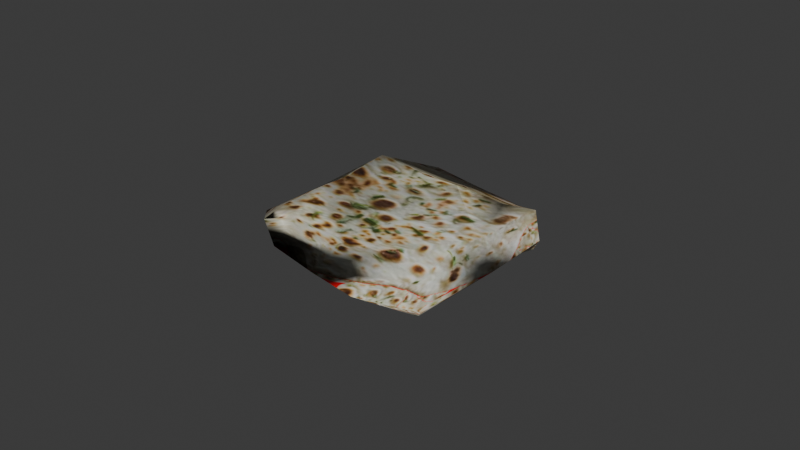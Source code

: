 # Source: breadunleaven.blend  (saved by Blender 4.5.92; exported with 4.5.12 LTS)
import bpy
from mathutils import Matrix  # noqa: F401  (used for matrix-valued properties, if any)

bpy.ops.wm.read_factory_settings(use_empty=True)
scene = bpy.context.scene
scene.name = 'Scene'

# ---- images (referenced by path relative to the original .blend; pixels are not part of the script)
import os
ASSET_DIR = os.environ.get("B2B_ASSET_DIR", "")  # directory of the original .blend (textures are referenced by path, not embedded)
HERE = os.path.dirname(os.path.abspath(__file__))  # packed textures are extracted next to this script under _unpacked/

def load_image(name, relpath, width, height, colorspace="sRGB"):
    """Load a texture the original file referenced (path relative to the .blend, or extracted next to this script)."""
    p = next((c for c in (os.path.join(HERE, relpath), os.path.join(ASSET_DIR, relpath)) if relpath and os.path.exists(c)), "")
    if p:
        img = bpy.data.images.load(p, check_existing=True)
        img.name = name
    else:  # same state as the original file: an image datablock whose file is absent (Cycles renders it pink)
        img = bpy.data.images.new(name, width, height)
        img.source = "FILE"
        img.filepath = "//" + (relpath or name)
    img.colorspace_settings.name = colorspace
    return img
img_breadunleaven_jpg = load_image('breadunleaven.jpg', '_unpacked/breadunleaven.7ac18d67.jpg', 256, 217, 'sRGB')

# ---- materials (node trees are filled in below, after node groups)
mat_breadunleaven_png = bpy.data.materials.new('breadunleaven.png')
mat_breadunleaven_png.use_backface_culling = True

# ---- material node trees
mat_breadunleaven_png.use_nodes = True; mat_breadunleaven_png.node_tree.nodes.clear()
_N = mat_breadunleaven_png.node_tree.nodes; _L = mat_breadunleaven_png.node_tree.links
n0 = _N.new('ShaderNodeBsdfPrincipled'); n0.name = 'Principled BSDF'; n0.location = (-200, 100)
n1 = _N.new('ShaderNodeOutputMaterial'); n1.name = 'Material Output'; n1.location = (200, 100)
n2 = _N.new('ShaderNodeTexImage'); n2.name = 'Image Texture'; n2.location = (-490, 80)
n2.image = img_breadunleaven_jpg
_L.new(n0.outputs[0], n1.inputs[0])
_L.new(n2.outputs[0], n0.inputs[0])
n1.is_active_output = True

# ---- world
world_world = bpy.data.worlds.new('World'); scene.world = world_world
world_world.use_nodes = True; world_world.node_tree.nodes.clear()
_N = world_world.node_tree.nodes; _L = world_world.node_tree.links
n0 = _N.new('ShaderNodeOutputWorld'); n0.name = 'World Output'; n0.location = (200, 100)
n1 = _N.new('ShaderNodeBackground'); n1.name = 'Background'; n1.location = (-200, 100)
n1.inputs[0].default_value = (0.05088, 0.05088, 0.05088, 1.0)
_L.new(n1.outputs[0], n0.inputs[0])
n0.is_active_output = True
world_world.color = (0.05088, 0.05088, 0.05088)
world_world.sun_shadow_jitter_overblur = 0.0

# ---- meshes
me_model_ms3d_mgeometry_110 = bpy.data.meshes.new('model.ms3d.mGeometry.110')
me_model_ms3d_mgeometry_110.from_pydata([(0.0001811, 0.005701, 0.001164), (0.001197, 0.007612, -0.03398), (0.02189, 0.005282, 0.002214), (-0.02543, 0.00612, 0.00013), (-0.002738, 0.004988, 0.04066), (0.0001811, -0.002341, 0.001164), (0.001197, -0.004252, -0.03398), (0.02189, -0.001922, 0.002214), (-0.02543, -0.00276, 0.00013), (-0.002738, -0.001628, 0.04066)], [], [(0, 2, 1), (3, 4, 0), (3, 0, 1), (2, 0, 4), (5, 6, 7), (8, 5, 9), (8, 6, 5), (7, 9, 5)])
me_model_ms3d_mgeometry_110.polygons.foreach_set('use_smooth', [True] * 8)
_uv = me_model_ms3d_mgeometry_110.uv_layers.new(name='ms3d_uv_layer')
_uv.uv.foreach_set('vector', [0.5042, 0.5081, 0.2545, 0.5067, 0.5049, 0.2631, 0.7539, 0.5095, 0.5035, 0.753, 0.5042, 0.5081, 0.7539, 0.5095, 0.5042, 0.5081, 0.5049, 0.2631, 0.2545, 0.5067, 0.5042, 0.5081, 0.5035, 0.753, 0.5042, 0.5081, 0.5049, 0.2631, 0.2545, 0.5067, 0.7539, 0.5095, 0.5042, 0.5081, 0.5035, 0.753, 0.7539, 0.5095, 0.5049, 0.2631, 0.5042, 0.5081, 0.2545, 0.5067, 0.5035, 0.753, 0.5042, 0.5081])
me_model_ms3d_mgeometry_110.materials.append(mat_breadunleaven_png)
me_model_ms3d_mgeometry_110.use_remesh_preserve_volume = False
me_model_ms3d_mgeometry_110.use_remesh_preserve_attributes = False
me_model_ms3d_mgeometry_110.use_mirror_vertex_groups = False
me_model_ms3d_mgeometry_110.update()
me_model_ms3d_mgeometry_110.normals_split_custom_set([tuple(v) for v in zip(*[iter([0.01667, 0.9992, 0.03711, 0.1468, 0.9873, 0.06073, 0.01101, 0.9714, -0.2372, -0.1279, 0.9917, 0.01535, 0.01751, 0.8971, 0.4415, 0.01667, 0.9992, 0.03711, -0.1279, 0.9917, 0.01535, 0.01667, 0.9992, 0.03711, 0.01101, 0.9714, -0.2372, 0.1468, 0.9873, 0.06073, 0.01667, 0.9992, 0.03711, 0.01751, 0.8971, 0.4415, 0.01553, -0.9992, 0.03702, 0.01825, -0.9396, 0.3418, -0.1137, -0.9934, 0.01171, 0.1591, -0.9856, 0.05679, 0.01553, -0.9992, 0.03702, 0.01302, -0.9136, -0.4063, 0.1591, -0.9856, 0.05679, 0.01825, -0.9396, 0.3418, 0.01553, -0.9992, 0.03702, -0.1137, -0.9934, 0.01171, 0.01302, -0.9136, -0.4063, 0.01553, -0.9992, 0.03702])] * 3)])
me_model_ms3d_mgeometry_001 = bpy.data.meshes.new('model.ms3d.mGeometry.001')
me_model_ms3d_mgeometry_001.from_pydata([(0.03623, 0.00168, 0.002589), (0.03213, 0.00168, 0.02578), (0.03321, 0.00168, -0.04128), (0.02205, 0.00168, 0.04372), (0.03891, 0.00168, -0.0179), (0.02189, 0.005282, 0.002214), (0.02839, 0.007193, -0.03528), (0.01948, 0.004802, 0.03011), (0.02138, 0.00593, -0.01141), (0.02189, -0.001922, 0.002214), (0.02839, -0.003833, -0.03528), (0.01948, -0.001443, 0.03011), (0.02138, -0.00257, -0.01141)], [], [(0, 4, 6), (6, 4, 2), (0, 6, 8), (1, 5, 7), (1, 0, 5), (3, 1, 7), (5, 0, 8), (0, 10, 4), (10, 2, 4), (0, 12, 10), (1, 11, 9), (1, 9, 0), (3, 11, 1), (9, 12, 0)])
me_model_ms3d_mgeometry_001.polygons.foreach_set('use_smooth', [True] * 14)
_uv = me_model_ms3d_mgeometry_001.uv_layers.new(name='ms3d_uv_layer')
_uv.uv.foreach_set('vector', [0.004711, 0.5052, 0.005375, 0.2603, 0.2551, 0.2617, 0.2551, 0.2617, 0.005375, 0.2603, 0.2558, 0.01676, 0.004711, 0.5052, 0.2551, 0.2617, 0.2547, 0.4235, 0.004047, 0.7502, 0.2545, 0.5067, 0.254, 0.6713, 0.004047, 0.7502, 0.008003, 0.5053, 0.2545, 0.5067, 0.2538, 0.7516, 0.007645, 0.7502, 0.254, 0.6713, 0.2545, 0.5067, 0.008003, 0.5053, 0.2547, 0.4235, 0.004711, 0.5052, 0.2551, 0.2617, 0.005375, 0.2603, 0.2551, 0.2617, 0.2558, 0.01676, 0.005375, 0.2603, 0.004711, 0.5052, 0.2547, 0.4235, 0.2551, 0.2617, 0.004047, 0.7502, 0.254, 0.6713, 0.2545, 0.5067, 0.004047, 0.7502, 0.2545, 0.5067, 0.008003, 0.5053, 0.2538, 0.7516, 0.254, 0.6713, 0.007645, 0.7502, 0.2545, 0.5067, 0.2547, 0.4235, 0.008003, 0.5053])
me_model_ms3d_mgeometry_001.materials.append(mat_breadunleaven_png)
me_model_ms3d_mgeometry_001.use_remesh_preserve_volume = False
me_model_ms3d_mgeometry_001.use_remesh_preserve_attributes = False
me_model_ms3d_mgeometry_001.use_mirror_vertex_groups = False
me_model_ms3d_mgeometry_001.update()
me_model_ms3d_mgeometry_001.normals_split_custom_set([tuple(v) for v in zip(*[iter([-0.02023, -0.4265, 0.9042, 0.4581, 0.8842, -0.09142, 0.2767, 0.9151, -0.2931, 0.2767, 0.9151, -0.2931, 0.4581, 0.8842, -0.09142, 0.5999, 0.7654, -0.2329, -0.02023, -0.4265, 0.9042, 0.2767, 0.9151, -0.2931, -0.1531, 0.988, 0.01901, 0.2258, -0.9694, 0.0966, 0.07418, 0.9959, 0.05125, 0.1548, 0.9879, -0.0102, 0.2258, -0.9694, 0.0966, -0.02023, -0.4265, 0.9042, 0.07418, 0.9959, 0.05125, 0.5815, -0.454, -0.6751, 0.2258, -0.9694, 0.0966, 0.1548, 0.9879, -0.0102, 0.07418, 0.9959, 0.05125, -0.02023, -0.4265, 0.9042, -0.1531, 0.988, 0.01901, -0.02023, -0.4265, 0.9042, 0.7405, -0.6708, 0.04157, 0.4581, 0.8842, -0.09142, 0.7405, -0.6708, 0.04157, 0.5999, 0.7654, -0.2329, 0.4581, 0.8842, -0.09142, -0.02023, -0.4265, 0.9042, 0.4342, -0.8916, 0.1287, 0.7405, -0.6708, 0.04157, 0.2258, -0.9694, 0.0966, 0.3997, -0.9166, 0.004326, 0.3137, -0.9472, 0.06668, 0.2258, -0.9694, 0.0966, 0.3137, -0.9472, 0.06668, -0.02023, -0.4265, 0.9042, 0.5815, -0.454, -0.6751, 0.3997, -0.9166, 0.004326, 0.2258, -0.9694, 0.0966, 0.3137, -0.9472, 0.06668, 0.4342, -0.8916, 0.1287, -0.02023, -0.4265, 0.9042])] * 3)])
me_model_ms3d_mgeometry_002 = bpy.data.meshes.new('model.ms3d.mGeometry.002')
me_model_ms3d_mgeometry_002.from_pydata([(-0.03639, 0.00168, -0.0003107), (-0.02322, 0.008031, -0.03728), (-0.03335, 0.00168, -0.02332), (-0.03409, 0.00168, 0.0462), (-0.04009, 0.00168, 0.0228), (-0.01839, 0.001667, -0.04336), (-0.02543, 0.00612, 0.00013), (-0.02956, 0.005407, 0.04172), (-0.02173, 0.007385, -0.02463), (-0.02526, 0.005877, 0.0143), (-0.02322, -0.004671, -0.03728), (-0.01839, 0.001693, -0.04336), (-0.02543, -0.00276, 0.00013), (-0.02956, -0.002047, 0.04172), (-0.02173, -0.004025, -0.02463), (-0.02526, -0.002517, 0.0143)], [], [(0, 6, 2), (0, 7, 9), (1, 5, 2), (2, 6, 8), (4, 7, 0), (4, 3, 7), (2, 8, 1), (6, 0, 9), (0, 2, 12), (0, 15, 13), (10, 2, 11), (2, 14, 12), (4, 0, 13), (4, 13, 3), (2, 10, 14), (12, 15, 0)])
me_model_ms3d_mgeometry_002.polygons.foreach_set('use_smooth', [True] * 16)
_uv = me_model_ms3d_mgeometry_002.uv_layers.new(name='ms3d_uv_layer')
_uv.uv.foreach_set('vector', [1.004, 0.5109, 0.7539, 0.5095, 1.004, 0.266, 1.004, 0.5109, 0.7533, 0.7545, 0.7537, 0.593, 0.7546, 0.2646, 0.7553, 0.01962, 1.004, 0.266, 1.002, 0.268, 0.7539, 0.5095, 0.7544, 0.3474, 1.003, 0.7559, 0.7533, 0.7545, 1.004, 0.5109, 1.003, 0.7559, 0.7526, 0.9994, 0.7533, 0.7545, 1.002, 0.268, 0.7544, 0.3474, 0.7546, 0.2646, 0.7539, 0.5095, 1.004, 0.5109, 0.7537, 0.593, 1.004, 0.5109, 1.004, 0.266, 0.7539, 0.5095, 1.004, 0.5109, 0.7537, 0.593, 0.7533, 0.7545, 0.7546, 0.2646, 1.004, 0.266, 0.7553, 0.01962, 1.002, 0.268, 0.7544, 0.3474, 0.7539, 0.5095, 1.003, 0.7559, 1.004, 0.5109, 0.7533, 0.7545, 1.003, 0.7559, 0.7533, 0.7545, 0.7526, 0.9994, 1.002, 0.268, 0.7546, 0.2646, 0.7544, 0.3474, 0.7539, 0.5095, 0.7537, 0.593, 1.004, 0.5109])
me_model_ms3d_mgeometry_002.materials.append(mat_breadunleaven_png)
me_model_ms3d_mgeometry_002.use_remesh_preserve_volume = False
me_model_ms3d_mgeometry_002.use_remesh_preserve_attributes = False
me_model_ms3d_mgeometry_002.use_mirror_vertex_groups = False
me_model_ms3d_mgeometry_002.update()
me_model_ms3d_mgeometry_002.normals_split_custom_set([tuple(v) for v in zip(*[iter([-0.3294, 0.0001224, 0.9442, -0.1196, 0.9926, 0.02341, -0.4037, 0.9068, 0.1213, -0.3294, 0.0001224, 0.9442, -0.2324, 0.8849, 0.4037, 0.1219, 0.9914, 0.04817, -0.42, 0.7691, -0.4817, -0.1388, 0.7982, -0.5861, -0.4037, 0.9068, 0.1213, -0.4037, 0.9068, 0.1213, -0.1196, 0.9926, 0.02341, -0.1602, 0.9853, 0.06001, -0.292, 0.3127, 0.9039, -0.2324, 0.8849, 0.4037, -0.3294, 0.0001224, 0.9442, -0.292, 0.3127, 0.9039, -0.5335, 0.7517, 0.3876, -0.2324, 0.8849, 0.4037, -0.4037, 0.9068, 0.1213, -0.1602, 0.9853, 0.06001, -0.42, 0.7691, -0.4817, -0.1196, 0.9926, 0.02341, -0.3294, 0.0001224, 0.9442, 0.1219, 0.9914, 0.04817, -0.3294, 0.0001224, 0.9442, -0.4037, 0.9068, 0.1213, -0.4043, -0.9145, -0.01494, -0.3294, 0.0001224, 0.9442, -0.5454, -0.8356, -0.06524, -0.7449, -0.667, -0.01137, -0.8985, 0.1607, -0.4085, -0.4037, 0.9068, 0.1213, -0.5476, 0.8332, 0.07692, -0.4037, 0.9068, 0.1213, -0.4429, -0.896, 0.03256, -0.4043, -0.9145, -0.01494, -0.292, 0.3127, 0.9039, -0.3294, 0.0001224, 0.9442, -0.7449, -0.667, -0.01137, -0.292, 0.3127, 0.9039, -0.7449, -0.667, -0.01137, -0.5335, 0.7517, 0.3876, -0.4037, 0.9068, 0.1213, -0.8985, 0.1607, -0.4085, -0.4429, -0.896, 0.03256, -0.4043, -0.9145, -0.01494, -0.5454, -0.8356, -0.06524, -0.3294, 0.0001224, 0.9442])] * 3)])
me_model_ms3d_mgeometry_003 = bpy.data.meshes.new('model.ms3d.mGeometry.003')
me_model_ms3d_mgeometry_003.from_pydata([(0.004824, 0.00168, -0.04364), (-0.02322, 0.008031, -0.03728), (0.03321, 0.00168, -0.04128), (-0.01839, 0.001667, -0.04336), (0.001197, 0.007612, -0.03398), (0.02839, 0.007193, -0.03528), (0.01084, 0.007481, -0.03214), (-0.01852, 0.007968, -0.03563), (-0.02322, -0.004671, -0.03728), (-0.01839, 0.001693, -0.04336), (0.001197, -0.004252, -0.03398), (0.02839, -0.003833, -0.03528), (0.01084, -0.004121, -0.03214), (-0.01852, -0.004608, -0.03563)], [], [(5, 2, 0), (6, 5, 0), (7, 4, 3), (4, 0, 3), (4, 6, 0), (1, 7, 3), (11, 0, 2), (12, 0, 11), (13, 9, 10), (10, 9, 0), (10, 0, 12), (8, 9, 13)])
me_model_ms3d_mgeometry_003.polygons.foreach_set('use_smooth', [True] * 12)
_uv = me_model_ms3d_mgeometry_003.uv_layers.new(name='ms3d_uv_layer')
_uv.uv.foreach_set('vector', [0.2551, 0.2617, 0.2558, 0.01676, 0.5055, 0.01819, 0.4266, 0.2627, 0.2551, 0.2617, 0.5055, 0.01819, 0.7169, 0.2644, 0.5049, 0.2631, 0.7553, 0.01962, 0.5049, 0.2631, 0.5055, 0.01819, 0.7553, 0.01962, 0.5049, 0.2631, 0.4266, 0.2627, 0.5055, 0.01819, 0.7546, 0.2646, 0.7169, 0.2644, 0.7553, 0.01962, 0.2551, 0.2617, 0.5055, 0.01819, 0.2558, 0.01676, 0.4266, 0.2627, 0.5055, 0.01819, 0.2551, 0.2617, 0.7169, 0.2644, 0.7553, 0.01962, 0.5049, 0.2631, 0.5049, 0.2631, 0.7553, 0.01962, 0.5055, 0.01819, 0.5049, 0.2631, 0.5055, 0.01819, 0.4266, 0.2627, 0.7546, 0.2646, 0.7553, 0.01962, 0.7169, 0.2644])
me_model_ms3d_mgeometry_003.materials.append(mat_breadunleaven_png)
me_model_ms3d_mgeometry_003.use_remesh_preserve_volume = False
me_model_ms3d_mgeometry_003.use_remesh_preserve_attributes = False
me_model_ms3d_mgeometry_003.use_mirror_vertex_groups = False
me_model_ms3d_mgeometry_003.update()
me_model_ms3d_mgeometry_003.normals_split_custom_set([tuple(v) for v in zip(*[iter([0.3173, 0.9188, -0.2346, 0.2728, 0.7545, -0.597, -0.9086, -0.0005207, -0.4176, 0.02937, 0.9992, -0.02611, 0.3173, 0.9188, -0.2346, -0.9086, -0.0005207, -0.4176, -0.03916, 0.9867, -0.1576, -0.004583, 0.9923, -0.1238, -0.0806, 0.8642, -0.4966, -0.004583, 0.9923, -0.1238, -0.9086, -0.0005207, -0.4176, -0.0806, 0.8642, -0.4966, -0.004583, 0.9923, -0.1238, 0.02937, 0.9992, -0.02611, -0.9086, -0.0005207, -0.4176, -0.3287, 0.7879, -0.5206, -0.03916, 0.9867, -0.1576, -0.0806, 0.8642, -0.4966, -0.1198, -0.568, -0.8143, -0.9086, -0.0005207, -0.4176, 0.2728, 0.7545, -0.597, -0.02651, -0.8181, -0.5745, -0.9086, -0.0005207, -0.4176, -0.1198, -0.568, -0.8143, 0.2831, -0.2865, -0.9153, 0.2374, -0.7243, -0.6473, 0.01461, -0.7566, -0.6537, 0.01461, -0.7566, -0.6537, 0.2374, -0.7243, -0.6473, -0.9086, -0.0005207, -0.4176, 0.01461, -0.7566, -0.6537, -0.9086, -0.0005207, -0.4176, -0.02651, -0.8181, -0.5745, 0.7091, -0.4863, -0.5106, 0.2374, -0.7243, -0.6473, 0.2831, -0.2865, -0.9153])] * 3)])
me_model_ms3d_mgeometry_004 = bpy.data.meshes.new('model.ms3d.mGeometry.004')
me_model_ms3d_mgeometry_004.from_pydata([(-0.006066, 0.00168, 0.04733), (0.0322, 0.00168, 0.02565), (-0.03409, 0.00168, 0.0462), (0.02205, 0.00168, 0.04372), (0.01744, 0.00168, 0.04825), (-0.02956, 0.005407, 0.04172), (-0.002738, 0.004988, 0.04066), (-0.01004, 0.005084, 0.03911), (0.0162, 0.004657, 0.04125), (-0.02956, -0.002047, 0.04172), (-0.002738, -0.001628, 0.04066), (-0.01004, -0.001724, 0.03911), (0.0162, -0.001297, 0.04125)], [], [(3, 4, 1), (0, 4, 6), (4, 3, 8), (0, 6, 7), (2, 0, 5), (5, 0, 7), (6, 4, 8), (0, 10, 4), (4, 12, 3), (0, 11, 10), (2, 9, 0), (9, 11, 0), (10, 12, 4)])
me_model_ms3d_mgeometry_004.polygons.foreach_set('use_smooth', [True] * 13)
_uv = me_model_ms3d_mgeometry_004.uv_layers.new(name='ms3d_uv_layer')
_uv.uv.foreach_set('vector', [0.2538, 0.7516, 0.2531, 0.9966, 0.004047, 0.7502, 0.5029, 0.998, 0.255, 0.9948, 0.5035, 0.753, 0.2531, 0.9966, 0.2538, 0.7516, 0.3063, 0.7519, 0.5029, 0.998, 0.5035, 0.753, 0.561, 0.7534, 0.7526, 0.9994, 0.5029, 0.998, 0.7533, 0.7545, 0.7533, 0.7545, 0.5029, 0.998, 0.561, 0.7534, 0.5035, 0.753, 0.255, 0.9948, 0.3063, 0.7519, 0.5029, 0.998, 0.5035, 0.753, 0.255, 0.9948, 0.2531, 0.9966, 0.3063, 0.7519, 0.2538, 0.7516, 0.5029, 0.998, 0.561, 0.7534, 0.5035, 0.753, 0.7526, 0.9994, 0.7533, 0.7545, 0.5029, 0.998, 0.7533, 0.7545, 0.561, 0.7534, 0.5029, 0.998, 0.5035, 0.753, 0.3063, 0.7519, 0.255, 0.9948])
me_model_ms3d_mgeometry_004.materials.append(mat_breadunleaven_png)
me_model_ms3d_mgeometry_004.use_remesh_preserve_volume = False
me_model_ms3d_mgeometry_004.use_remesh_preserve_attributes = False
me_model_ms3d_mgeometry_004.use_mirror_vertex_groups = False
me_model_ms3d_mgeometry_004.update()
me_model_ms3d_mgeometry_004.normals_split_custom_set([tuple(v) for v in zip(*[iter([0.5037, 0.5385, 0.6755, -0.1876, 0.8505, 0.4914, 0.124, 0.9893, 0.07724, -0.7325, -6.847e-05, 0.6808, -0.09727, 0.6623, 0.7429, -0.007218, 0.9703, 0.2418, -0.09727, 0.6623, 0.7429, 0.5037, 0.5384, 0.6756, -0.04574, 0.9684, 0.2451, -0.7325, -6.847e-05, 0.6808, -0.007218, 0.9703, 0.2418, 0.02862, 0.9802, 0.1958, -0.01017, 0.7261, 0.6875, -0.7325, -6.847e-05, 0.6808, -0.2562, 0.9032, 0.3443, -0.2562, 0.9032, 0.3443, -0.7325, -6.847e-05, 0.6808, 0.02862, 0.9802, 0.1958, -0.007218, 0.9703, 0.2418, -0.09727, 0.6623, 0.7429, -0.04574, 0.9684, 0.2451, -0.7325, -6.847e-05, 0.6808, -0.09405, -0.4371, 0.8945, -0.09727, 0.6623, 0.7429, -0.09727, 0.6623, 0.7429, -0.1496, -0.3302, 0.932, 0.5037, 0.5384, 0.6756, -0.7325, -6.847e-05, 0.6808, -0.005374, -0.479, 0.8778, -0.09405, -0.4371, 0.8945, -0.01017, 0.7261, 0.6875, 0.2382, -0.2809, 0.9297, -0.7325, -6.847e-05, 0.6808, 0.2382, -0.2809, 0.9297, -0.005374, -0.479, 0.8778, -0.7325, -6.847e-05, 0.6808, -0.09405, -0.4371, 0.8945, -0.1496, -0.3302, 0.932, -0.09727, 0.6623, 0.7429])] * 3)])
me_model_ms3d_mgeometry_005 = bpy.data.meshes.new('model.ms3d.mGeometry.005')
me_model_ms3d_mgeometry_005.from_pydata([(-0.02322, 0.008031, -0.03728), (0.02205, 0.00168, 0.04372), (0.001197, 0.007612, -0.03398), (0.02189, 0.005282, 0.002214), (0.02839, 0.007193, -0.03528), (-0.02543, 0.00612, 0.00013), (-0.02956, 0.005407, 0.04172), (-0.002738, 0.004988, 0.04066), (-0.02166, 0.007385, -0.02466), (-0.01023, 0.005087, 0.03914), (0.01948, 0.004802, 0.03011), (0.02141, 0.005937, -0.01154), (0.01084, 0.007481, -0.03214), (-0.02526, 0.005877, 0.0143), (0.0162, 0.004657, 0.04125), (-0.01852, 0.007968, -0.03563), (-0.02322, -0.004671, -0.03728), (0.001197, -0.004252, -0.03398), (0.02189, -0.001922, 0.002214), (0.02839, -0.003833, -0.03528), (-0.02543, -0.00276, 0.00013), (-0.02956, -0.002047, 0.04172), (-0.002738, -0.001628, 0.04066), (-0.02166, -0.004025, -0.02466), (-0.01023, -0.001727, 0.03914), (0.01948, -0.001443, 0.03011), (0.02141, -0.002577, -0.01154), (0.01084, -0.004121, -0.03214), (-0.02526, -0.002517, 0.0143), (0.0162, -0.001297, 0.04125), (-0.01852, -0.004608, -0.03563)], [], [(8, 5, 2), (10, 3, 7), (5, 9, 7), (2, 3, 11), (15, 8, 2), (13, 6, 9), (10, 7, 14), (12, 2, 11), (4, 12, 11), (5, 13, 9), (1, 10, 14), (0, 8, 15), (23, 17, 20), (25, 22, 18), (20, 22, 24), (17, 26, 18), (30, 17, 23), (28, 24, 21), (25, 29, 22), (27, 26, 17), (19, 26, 27), (20, 24, 28), (1, 29, 25), (16, 30, 23)])
me_model_ms3d_mgeometry_005.polygons.foreach_set('use_smooth', [True] * 24)
_uv = me_model_ms3d_mgeometry_005.uv_layers.new(name='ms3d_uv_layer')
_uv.uv.foreach_set('vector', [0.7544, 0.3474, 0.7539, 0.5095, 0.5049, 0.2631, 0.254, 0.6713, 0.2545, 0.5067, 0.5035, 0.753, 0.7468, 0.5164, 0.561, 0.7534, 0.5035, 0.753, 0.5049, 0.2631, 0.2545, 0.5067, 0.2547, 0.4235, 0.7169, 0.2644, 0.7529, 0.3469, 0.5049, 0.2631, 0.7537, 0.593, 0.7533, 0.7545, 0.5647, 0.7534, 0.254, 0.6713, 0.5035, 0.753, 0.3063, 0.7519, 0.4266, 0.2627, 0.5049, 0.2631, 0.2547, 0.4219, 0.2551, 0.2617, 0.4266, 0.2627, 0.2547, 0.4219, 0.7539, 0.5095, 0.7537, 0.593, 0.561, 0.7534, 0.2538, 0.7516, 0.254, 0.6713, 0.3063, 0.7519, 0.7546, 0.2646, 0.7529, 0.3469, 0.7169, 0.2644, 0.7544, 0.3474, 0.5049, 0.2631, 0.7539, 0.5095, 0.254, 0.6713, 0.5035, 0.753, 0.2545, 0.5067, 0.7468, 0.5164, 0.5035, 0.753, 0.561, 0.7534, 0.5049, 0.2631, 0.2547, 0.4235, 0.2545, 0.5067, 0.7169, 0.2644, 0.5049, 0.2631, 0.7529, 0.3469, 0.7537, 0.593, 0.5647, 0.7534, 0.7533, 0.7545, 0.254, 0.6713, 0.3063, 0.7519, 0.5035, 0.753, 0.4266, 0.2627, 0.2547, 0.4219, 0.5049, 0.2631, 0.2551, 0.2617, 0.2547, 0.4219, 0.4266, 0.2627, 0.7539, 0.5095, 0.561, 0.7534, 0.7537, 0.593, 0.2538, 0.7516, 0.3063, 0.7519, 0.254, 0.6713, 0.7546, 0.2646, 0.7169, 0.2644, 0.7529, 0.3469])
me_model_ms3d_mgeometry_005.materials.append(mat_breadunleaven_png)
me_model_ms3d_mgeometry_005.use_remesh_preserve_volume = False
me_model_ms3d_mgeometry_005.use_remesh_preserve_attributes = False
me_model_ms3d_mgeometry_005.use_mirror_vertex_groups = False
me_model_ms3d_mgeometry_005.update()
me_model_ms3d_mgeometry_005.normals_split_custom_set([tuple(v) for v in zip(*[iter([-0.625, 0.7562, 0.1937, -0.128, 0.9918, 0.004449, 0.003968, 0.9714, -0.2374, 0.7868, 0.6141, -0.0626, 0.1449, 0.9879, 0.05573, 0.006563, 0.898, 0.4399, 0.3339, 0.9404, 0.06437, 0.09716, 0.8763, 0.472, -0.05586, 0.8964, 0.4398, 0.02326, 0.9745, -0.223, 0.1611, 0.9859, 0.04618, 0.1392, 0.9903, 0.001019, -0.1186, 0.9701, -0.2119, -0.625, 0.7562, 0.1937, 0.003968, 0.9714, -0.2374, -0.1252, 0.9559, -0.2658, -0.2105, 0.8831, 0.4194, 0.09716, 0.8763, 0.472, 0.7868, 0.6141, -0.0626, 0.006563, 0.898, 0.4399, 0.1553, 0.8975, 0.4128, -0.02049, 0.9252, -0.379, 0.02326, 0.9745, -0.223, 0.1392, 0.9903, 0.001019, 0.3107, 0.908, -0.281, -0.02049, 0.9252, -0.379, 0.1392, 0.9903, 0.001019, 0.3339, 0.9404, 0.06437, -0.1252, 0.9559, -0.2658, 0.09716, 0.8763, 0.472, 0.5437, 0.6112, 0.5751, 0.7868, 0.6141, -0.0626, 0.1553, 0.8975, 0.4128, -0.4652, 0.7071, -0.5325, -0.625, 0.7562, 0.1937, -0.1186, 0.9701, -0.2119, 0.64, -0.7601, -0.112, 0.01978, -0.9394, 0.3422, 0.1509, -0.9835, 0.09987, -0.7679, -0.6349, 0.08533, 0.02435, -0.9132, -0.4067, -0.1108, -0.9937, -0.01873, -0.296, -0.9548, -0.0292, 0.07146, -0.9146, -0.3979, -0.07446, -0.8974, -0.4349, -0.009685, -0.9349, 0.3548, -0.08446, -0.9912, 0.102, -0.09927, -0.994, 0.04599, 0.1265, -0.941, 0.3138, 0.01978, -0.9394, 0.3422, 0.64, -0.7601, -0.112, 0.1695, -0.9392, 0.2986, -0.07446, -0.8974, -0.4349, 0.2445, -0.8905, -0.3836, -0.7679, -0.6349, 0.08533, -0.1325, -0.9139, -0.3836, 0.02435, -0.9132, -0.4067, 0.03713, -0.8655, 0.4996, -0.08446, -0.9912, 0.102, -0.009685, -0.9349, 0.3548, -0.2618, -0.8828, 0.3901, -0.08446, -0.9912, 0.102, 0.03713, -0.8655, 0.4996, -0.296, -0.9548, -0.0292, -0.07446, -0.8974, -0.4349, 0.1695, -0.9392, 0.2986, -0.5331, -0.638, -0.5557, -0.1325, -0.9139, -0.3836, -0.7679, -0.6349, 0.08533, 0.4588, -0.6527, 0.6029, 0.1265, -0.941, 0.3138, 0.64, -0.7601, -0.112])] * 3)])

# ---- objects
ob_center = bpy.data.objects.new('center', me_model_ms3d_mgeometry_110)
ob_breadunleaven = bpy.data.objects.new('breadunleaven', None)
ob_top = bpy.data.objects.new('top', me_model_ms3d_mgeometry_001)
ob_bottom = bpy.data.objects.new('bottom', me_model_ms3d_mgeometry_002)
ob_left = bpy.data.objects.new('left', me_model_ms3d_mgeometry_003)
ob_right = bpy.data.objects.new('right', me_model_ms3d_mgeometry_004)
ob_centerouter = bpy.data.objects.new('centerouter', me_model_ms3d_mgeometry_005)

# ---- transforms, parenting, visibility, modifiers, constraints
ob_center.parent = ob_breadunleaven
ob_center.location = (0.0006894, 0.000501, -0.0005287)
ob_center.lineart.crease_threshold = 0.0
ob_breadunleaven.location = (0.0, 0.0, 0.0)
ob_breadunleaven.rotation_euler = (1.571, -0.0, -1.571)
ob_breadunleaven.scale = (1.0, 1.0, 0.8054)
ob_breadunleaven.empty_image_offset = (0.0, 0.0)
ob_breadunleaven.lineart.crease_threshold = 0.0
ob_top.parent = ob_breadunleaven
ob_top.location = (0.0006894, 0.000501, -0.0005287)
ob_top.lineart.crease_threshold = 0.0
ob_bottom.parent = ob_breadunleaven
ob_bottom.location = (0.0006894, 0.000501, -0.0005287)
ob_bottom.lineart.crease_threshold = 0.0
ob_left.parent = ob_breadunleaven
ob_left.location = (0.0006894, 0.000501, -0.0005287)
ob_left.lineart.crease_threshold = 0.0
ob_right.parent = ob_breadunleaven
ob_right.location = (0.0006894, 0.000501, -0.0005287)
ob_right.lineart.crease_threshold = 0.0
ob_centerouter.parent = ob_breadunleaven
ob_centerouter.location = (0.0006894, 0.000501, -0.0005287)
ob_centerouter.lineart.crease_threshold = 0.0

# ---- collection membership
scene.collection.objects.link(ob_center)
scene.collection.objects.link(ob_breadunleaven)
scene.collection.objects.link(ob_top)
scene.collection.objects.link(ob_bottom)
scene.collection.objects.link(ob_left)
scene.collection.objects.link(ob_right)
scene.collection.objects.link(ob_centerouter)

# ---- scene / render settings (as saved in the file)
scene.frame_start = 1; scene.frame_end = 250; scene.frame_set(1)
scene.render.engine = 'BLENDER_EEVEE_NEXT'
bpy.context.view_layer.update()

# ---- added for rendering (the .blend has no active camera and no usable light): camera, sun
cam_auto = bpy.data.cameras.new('AutoCamera')
cam_auto.lens = 50.0
cam_auto.sensor_width = 36.0
cam_auto.clip_end = 1000.0
ob_auto_camera = bpy.data.objects.new('AutoCamera', cam_auto)
scene.collection.objects.link(ob_auto_camera)
ob_auto_camera.location = (0.183612, -0.222152, 0.150217)
ob_auto_camera.rotation_euler = (1.09748, -7.21219e-08, 0.694738)
scene.camera = ob_auto_camera
light_auto_sun = bpy.data.lights.new('AutoSun', 'SUN')
light_auto_sun.energy = 3.0
light_auto_sun.angle = 0.0523599
ob_auto_sun = bpy.data.objects.new('AutoSun', light_auto_sun)
scene.collection.objects.link(ob_auto_sun)
ob_auto_sun.rotation_euler = (0.872665, 0.174533, 0.523599)
bpy.context.view_layer.update()
